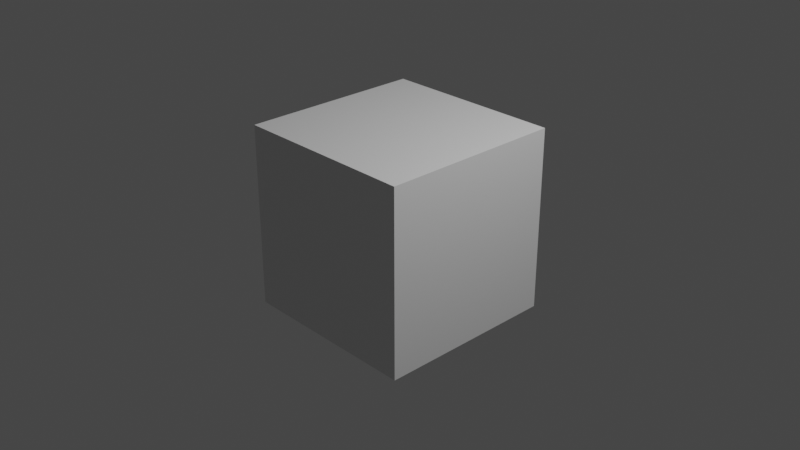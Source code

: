 # Source: multiple_camera_test.blend  (saved by Blender 2.93.21; exported with 4.5.12 LTS)
import bpy
from mathutils import Matrix  # noqa: F401  (used for matrix-valued properties, if any)

bpy.ops.wm.read_factory_settings(use_empty=True)
scene = bpy.context.scene
scene.name = 'Scene'

# ---- collections
col_collection = bpy.data.collections.new('Collection'); scene.collection.children.link(col_collection)

# ---- materials (node trees are filled in below, after node groups)
mat_material = bpy.data.materials.new('Material')
mat_material.alpha_threshold = 0.0
mat_material.use_transparent_shadow = False
mat_material.line_color = (0.0, 0.0, 0.0, 1.0)

# ---- material node trees
mat_material.use_nodes = True; mat_material.node_tree.nodes.clear()
_N = mat_material.node_tree.nodes; _L = mat_material.node_tree.links
n0 = _N.new('ShaderNodeOutputMaterial'); n0.name = 'Material Output'; n0.location = (300, 300)
n1 = _N.new('ShaderNodeBsdfPrincipled'); n1.name = 'Principled BSDF'; n1.location = (10, 300)
n1.distribution = 'GGX'
n1.subsurface_method = 'BURLEY'
n1.inputs[2].default_value = 0.4
n1.inputs[3].default_value = 1.45
n1.inputs[27].default_value = (0.0, 0.0, 0.0, 1.0)
n1.inputs[28].default_value = 1.0
_L.new(n1.outputs[0], n0.inputs[0])
n0.is_active_output = True

# ---- world
world_world = bpy.data.worlds.new('World'); scene.world = world_world
world_world.use_nodes = True; world_world.node_tree.nodes.clear()
_N = world_world.node_tree.nodes; _L = world_world.node_tree.links
n0 = _N.new('ShaderNodeOutputWorld'); n0.name = 'World Output'; n0.location = (300, 300)
n1 = _N.new('ShaderNodeBackground'); n1.name = 'Background'; n1.location = (10, 300)
n1.inputs[0].default_value = (0.05088, 0.05088, 0.05088, 1.0)
_L.new(n1.outputs[0], n0.inputs[0])
n0.is_active_output = True
world_world.color = (0.05088, 0.05088, 0.05088)
world_world.use_sun_shadow = False
world_world.sun_shadow_jitter_overblur = 0.0

# ---- cameras
cam_camera = bpy.data.cameras.new('Camera')
cam_camera.clip_end = 100.0
cam_camera.ortho_scale = 7.314
cam_camera_001 = bpy.data.cameras.new('Camera.001')
cam_camera_001.clip_end = 100.0
cam_camera_001.ortho_scale = 7.314

# ---- lights
light_light = bpy.data.lights.new('Light', 'POINT')
light_light.transmission_factor = 0.0
light_light.energy = 1000.0
light_light.shadow_soft_size = 0.1
light_light.shadow_maximum_resolution = 0.006
light_light.use_absolute_resolution = True

# ---- meshes
me_cube = bpy.data.meshes.new('Cube')
me_cube.from_pydata([(1.0, 1.0, 1.0), (1.0, 1.0, -1.0), (1.0, -1.0, 1.0), (1.0, -1.0, -1.0), (-1.0, 1.0, 1.0), (-1.0, 1.0, -1.0), (-1.0, -1.0, 1.0), (-1.0, -1.0, -1.0)], [], [(0, 4, 6, 2), (3, 2, 6, 7), (7, 6, 4, 5), (5, 1, 3, 7), (1, 0, 2, 3), (5, 4, 0, 1)])
_uv = me_cube.uv_layers.new(name='UVMap')
_uv.uv.foreach_set('vector', [0.625, 0.5, 0.875, 0.5, 0.875, 0.75, 0.625, 0.75, 0.375, 0.75, 0.625, 0.75, 0.625, 1.0, 0.375, 1.0, 0.375, 0.0, 0.625, 0.0, 0.625, 0.25, 0.375, 0.25, 0.125, 0.5, 0.375, 0.5, 0.375, 0.75, 0.125, 0.75, 0.375, 0.5, 0.625, 0.5, 0.625, 0.75, 0.375, 0.75, 0.375, 0.25, 0.625, 0.25, 0.625, 0.5, 0.375, 0.5])
me_cube.materials.append(mat_material)
me_cube.use_remesh_preserve_volume = False
me_cube.use_remesh_preserve_attributes = False
me_cube.use_mirror_vertex_groups = False
me_cube.update()

# ---- objects
ob_cube = bpy.data.objects.new('Cube', me_cube)
ob_light = bpy.data.objects.new('Light', light_light)
ob_camera = bpy.data.objects.new('Camera', cam_camera)
ob_camera_001 = bpy.data.objects.new('Camera.001', cam_camera_001)

# ---- transforms, parenting, visibility, modifiers, constraints
ob_cube.location = (0.0, 0.0, 0.0)
ob_cube.lock_rotations_4d = False
ob_cube.empty_display_type = 'ARROWS'
ob_cube.lineart.crease_threshold = 0.0
ob_light.location = (4.076, 1.005, 5.904)
ob_light.rotation_euler = (0.6503, 0.05522, 1.866)
ob_light.lock_rotations_4d = False
ob_light.empty_display_type = 'ARROWS'
ob_light.color = (0.0, 0.0, 0.0, 0.0)
ob_light.lineart.crease_threshold = 0.0
ob_camera.location = (7.359, -6.926, 4.958)
ob_camera.rotation_euler = (1.109, 0.0, 0.8149)
ob_camera.lock_rotations_4d = False
ob_camera.empty_display_type = 'ARROWS'
ob_camera.color = (0.0, 0.0, 0.0, 0.0)
ob_camera.display_type = 'WIRE'
ob_camera.lineart.crease_threshold = 0.0
ob_camera_001.location = (7.359, 6.249, 4.958)
ob_camera_001.rotation_euler = (1.109, -0.0, 2.201)
ob_camera_001.lock_rotations_4d = False
ob_camera_001.empty_display_type = 'ARROWS'
ob_camera_001.color = (0.0, 0.0, 0.0, 0.0)
ob_camera_001.display_type = 'WIRE'
ob_camera_001.lineart.crease_threshold = 0.0

# ---- collection membership
col_collection.objects.link(ob_cube)
col_collection.objects.link(ob_light)
col_collection.objects.link(ob_camera)
col_collection.objects.link(ob_camera_001)

# ---- scene / render settings (as saved in the file)
scene.camera = ob_camera
scene.frame_start = 1; scene.frame_end = 250; scene.frame_set(1)
scene.render.engine = 'BLENDER_EEVEE_NEXT'
scene.cycles.use_denoising = False
scene.cycles.samples = 128
scene.cycles.sampling_pattern = 'TABULATED_SOBOL'
scene.cycles.use_adaptive_sampling = False
scene.cycles.use_light_tree = False
scene.view_settings.view_transform = 'Filmic'
bpy.context.view_layer.update()

